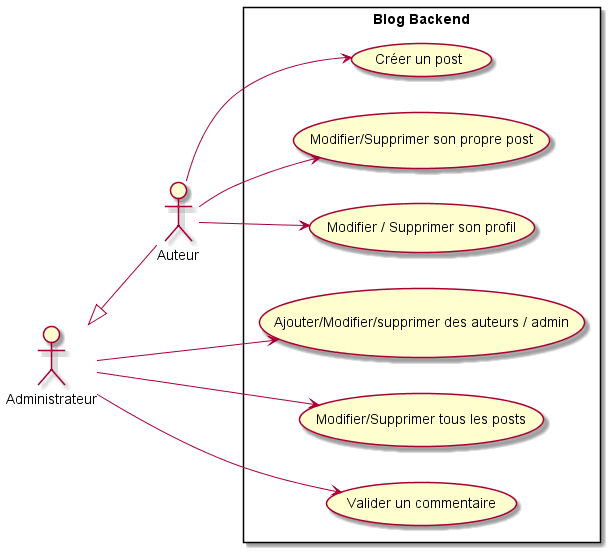

The diagram above was rendered by PlantUML. Its source (embedded in the PNG):
@startuml
left to right direction
:Auteur: as Au
:Administrateur: as Ad
rectangle "Blog Backend"{
	usecase "Cr<U+00E9>er un post" as UC1	
	usecase "Ajouter/Modifier/supprimer des auteurs / admin" as UC2
	usecase "Modifier/Supprimer son propre post" as UC3
	usecase "Modifier/Supprimer tous les posts" as UC4
	usecase "Modifier / Supprimer son profil" as UC5
	usecase "Valider un commentaire" as UC6
}
Au --> UC1
Ad --> UC2
Au --> UC3
Ad --> UC4
Au --> UC5
Ad --> UC6
Ad <|-- Au
@enduml